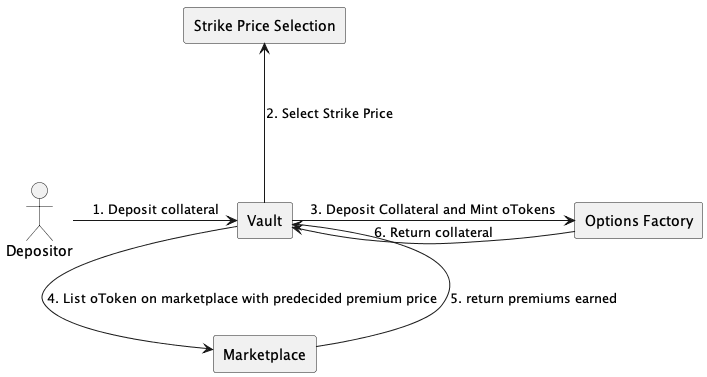

The diagram above was rendered by PlantUML. Its source (embedded in the PNG):
@startuml "system"

skinparam ComponentStyle rectangle

actor "Depositor" as depositor
component "Vault" as vault
component "Options Factory" as ofactory
component "Marketplace" as marketplace
component "Strike Price Selection" as mvol

depositor -> vault : "1. Deposit collateral"
vault -up--> mvol : "2. Select Strike Price"
vault -> ofactory : "3. Deposit Collateral and Mint oTokens"
vault --> marketplace : "4. List oToken on marketplace with predecided premium price"
marketplace --> vault : "5. return premiums earned"
vault <- ofactory : "6. Return collateral"

@enduml